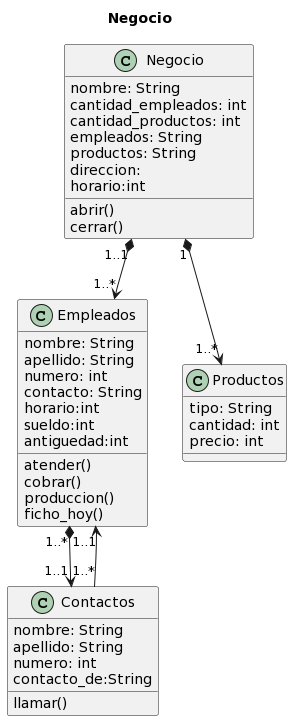

The diagram above was rendered by PlantUML. Its source (embedded in the PNG):
@startuml
title Negocio

class Negocio{
nombre: String
cantidad_empleados: int
cantidad_productos: int
empleados: String
productos: String
direccion:
horario:int
abrir()
cerrar()
}

class Empleados{
nombre: String
apellido: String
numero: int
contacto: String
horario:int
sueldo:int
antiguedad:int
atender()
cobrar()
produccion()
ficho_hoy()
}

class Productos{
tipo: String
cantidad: int
precio: int
}

class Contactos{
nombre: String
apellido: String
numero: int
contacto_de:String
llamar()
}

Negocio "1" *--> "1..*"  Productos
Negocio "1..1" *--> "1..*"  Empleados
Empleados "1..*" *--> "1..1" Contactos
Contactos "1..*" --> "1..1" Empleados
@enduml